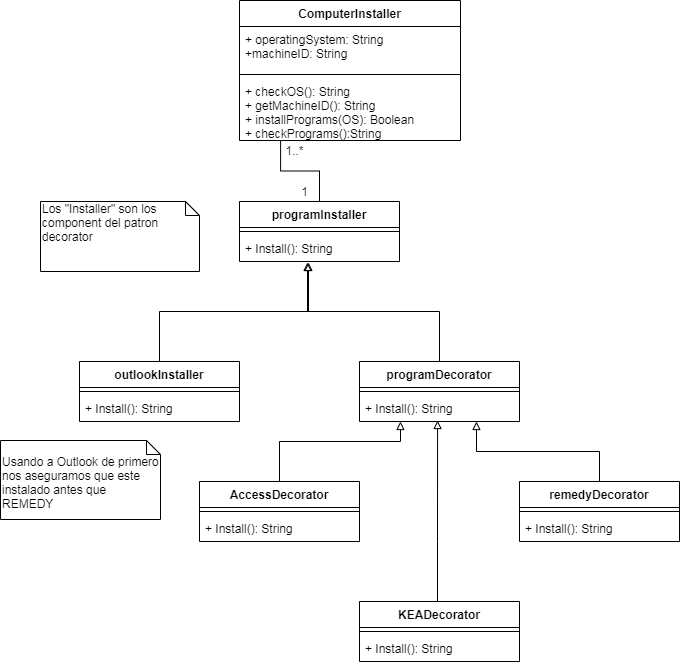

The diagram above was exported from draw.io. Its source (the exported page's mxGraphModel, read from the mxfile embedded in the PNG):
<mxGraphModel dx="942" dy="520" grid="1" gridSize="10" guides="1" tooltips="1" connect="1" arrows="1" fold="1" page="1" pageScale="1" pageWidth="827" pageHeight="1169" math="0" shadow="0">
  <root>
    <mxCell id="0" />
    <mxCell id="1" parent="0" />
    <mxCell id="g9BaSvRn8AnZUNWnClVh-6" value="1" style="text;html=1;align=center;verticalAlign=middle;resizable=0;points=[];autosize=1;" parent="1" vertex="1">
      <mxGeometry x="414" y="181" width="20" height="20" as="geometry" />
    </mxCell>
    <mxCell id="g9BaSvRn8AnZUNWnClVh-7" value="1..*" style="text;html=1;align=center;verticalAlign=middle;resizable=0;points=[];autosize=1;" parent="1" vertex="1">
      <mxGeometry x="399" y="140" width="30" height="20" as="geometry" />
    </mxCell>
    <mxCell id="g9BaSvRn8AnZUNWnClVh-12" style="edgeStyle=orthogonalEdgeStyle;rounded=0;orthogonalLoop=1;jettySize=auto;html=1;entryX=0.431;entryY=1.038;entryDx=0;entryDy=0;entryPerimeter=0;endArrow=block;endFill=0;" parent="1" source="g9BaSvRn8AnZUNWnClVh-8" target="g9BaSvRn8AnZUNWnClVh-4" edge="1">
      <mxGeometry relative="1" as="geometry" />
    </mxCell>
    <mxCell id="g9BaSvRn8AnZUNWnClVh-17" style="edgeStyle=orthogonalEdgeStyle;rounded=0;orthogonalLoop=1;jettySize=auto;html=1;entryX=0.425;entryY=1.038;entryDx=0;entryDy=0;entryPerimeter=0;endArrow=block;endFill=0;" parent="1" source="g9BaSvRn8AnZUNWnClVh-13" target="g9BaSvRn8AnZUNWnClVh-4" edge="1">
      <mxGeometry relative="1" as="geometry" />
    </mxCell>
    <mxCell id="g9BaSvRn8AnZUNWnClVh-28" style="edgeStyle=orthogonalEdgeStyle;rounded=0;orthogonalLoop=1;jettySize=auto;html=1;entryX=0.488;entryY=0.962;entryDx=0;entryDy=0;entryPerimeter=0;endArrow=block;endFill=0;" parent="1" source="g9BaSvRn8AnZUNWnClVh-24" target="g9BaSvRn8AnZUNWnClVh-16" edge="1">
      <mxGeometry relative="1" as="geometry">
        <Array as="points">
          <mxPoint x="557" y="541" />
          <mxPoint x="557" y="541" />
        </Array>
      </mxGeometry>
    </mxCell>
    <mxCell id="g9BaSvRn8AnZUNWnClVh-27" style="edgeStyle=orthogonalEdgeStyle;rounded=0;orthogonalLoop=1;jettySize=auto;html=1;entryX=0.256;entryY=1;entryDx=0;entryDy=0;entryPerimeter=0;endArrow=block;endFill=0;" parent="1" source="g9BaSvRn8AnZUNWnClVh-18" target="g9BaSvRn8AnZUNWnClVh-16" edge="1">
      <mxGeometry relative="1" as="geometry">
        <Array as="points">
          <mxPoint x="399" y="441" />
          <mxPoint x="520" y="441" />
        </Array>
      </mxGeometry>
    </mxCell>
    <mxCell id="g9BaSvRn8AnZUNWnClVh-29" style="edgeStyle=orthogonalEdgeStyle;rounded=0;orthogonalLoop=1;jettySize=auto;html=1;entryX=0.731;entryY=1;entryDx=0;entryDy=0;entryPerimeter=0;endArrow=block;endFill=0;" parent="1" source="g9BaSvRn8AnZUNWnClVh-21" target="g9BaSvRn8AnZUNWnClVh-16" edge="1">
      <mxGeometry relative="1" as="geometry" />
    </mxCell>
    <mxCell id="g9BaSvRn8AnZUNWnClVh-30" value="Los &quot;Installer&quot; son los component del patron decorator" style="shape=note;whiteSpace=wrap;html=1;size=14;verticalAlign=top;align=left;spacingTop=-6;" parent="1" vertex="1">
      <mxGeometry x="160" y="201" width="159" height="70" as="geometry" />
    </mxCell>
    <mxCell id="g9BaSvRn8AnZUNWnClVh-33" value="&lt;br&gt;Usando a Outlook de primero nos aseguramos que este instalado antes que REMEDY" style="shape=note;whiteSpace=wrap;html=1;size=14;verticalAlign=top;align=left;spacingTop=-6;" parent="1" vertex="1">
      <mxGeometry x="120" y="440" width="160" height="79" as="geometry" />
    </mxCell>
    <mxCell id="7Pnzb3JFqPWWY7GfjN_t-1" value="ComputerInstaller" style="swimlane;fontStyle=1;align=center;verticalAlign=top;childLayout=stackLayout;horizontal=1;startSize=26;horizontalStack=0;resizeParent=1;resizeParentMax=0;resizeLast=0;collapsible=1;marginBottom=0;" parent="1" vertex="1">
      <mxGeometry x="359" width="221" height="140" as="geometry" />
    </mxCell>
    <mxCell id="7Pnzb3JFqPWWY7GfjN_t-2" value="+ operatingSystem: String&#10;+machineID: String" style="text;strokeColor=none;fillColor=none;align=left;verticalAlign=top;spacingLeft=4;spacingRight=4;overflow=hidden;rotatable=0;points=[[0,0.5],[1,0.5]];portConstraint=eastwest;" parent="7Pnzb3JFqPWWY7GfjN_t-1" vertex="1">
      <mxGeometry y="26" width="221" height="44" as="geometry" />
    </mxCell>
    <mxCell id="7Pnzb3JFqPWWY7GfjN_t-3" value="" style="line;strokeWidth=1;fillColor=none;align=left;verticalAlign=middle;spacingTop=-1;spacingLeft=3;spacingRight=3;rotatable=0;labelPosition=right;points=[];portConstraint=eastwest;" parent="7Pnzb3JFqPWWY7GfjN_t-1" vertex="1">
      <mxGeometry y="70" width="221" height="8" as="geometry" />
    </mxCell>
    <mxCell id="7Pnzb3JFqPWWY7GfjN_t-4" value="+ checkOS(): String&#10;+ getMachineID(): String&#10;+ installPrograms(OS): Boolean&#10;+ checkPrograms():String&#10;" style="text;strokeColor=none;fillColor=none;align=left;verticalAlign=top;spacingLeft=4;spacingRight=4;overflow=hidden;rotatable=0;points=[[0,0.5],[1,0.5]];portConstraint=eastwest;" parent="7Pnzb3JFqPWWY7GfjN_t-1" vertex="1">
      <mxGeometry y="78" width="221" height="62" as="geometry" />
    </mxCell>
    <mxCell id="g9BaSvRn8AnZUNWnClVh-8" value="outlookInstaller" style="swimlane;fontStyle=1;align=center;verticalAlign=top;childLayout=stackLayout;horizontal=1;startSize=26;horizontalStack=0;resizeParent=1;resizeParentMax=0;resizeLast=0;collapsible=1;marginBottom=0;" parent="1" vertex="1">
      <mxGeometry x="199" y="361" width="160" height="60" as="geometry" />
    </mxCell>
    <mxCell id="g9BaSvRn8AnZUNWnClVh-10" value="" style="line;strokeWidth=1;fillColor=none;align=left;verticalAlign=middle;spacingTop=-1;spacingLeft=3;spacingRight=3;rotatable=0;labelPosition=right;points=[];portConstraint=eastwest;" parent="g9BaSvRn8AnZUNWnClVh-8" vertex="1">
      <mxGeometry y="26" width="160" height="8" as="geometry" />
    </mxCell>
    <mxCell id="g9BaSvRn8AnZUNWnClVh-11" value="+ Install(): String" style="text;strokeColor=none;fillColor=none;align=left;verticalAlign=top;spacingLeft=4;spacingRight=4;overflow=hidden;rotatable=0;points=[[0,0.5],[1,0.5]];portConstraint=eastwest;" parent="g9BaSvRn8AnZUNWnClVh-8" vertex="1">
      <mxGeometry y="34" width="160" height="26" as="geometry" />
    </mxCell>
    <mxCell id="a-d8Qh8PThhLnHimZ544-1" style="edgeStyle=orthogonalEdgeStyle;rounded=0;orthogonalLoop=1;jettySize=auto;html=1;entryX=0.186;entryY=1;entryDx=0;entryDy=0;entryPerimeter=0;endArrow=none;endFill=0;" edge="1" parent="1" source="g9BaSvRn8AnZUNWnClVh-1" target="7Pnzb3JFqPWWY7GfjN_t-4">
      <mxGeometry relative="1" as="geometry" />
    </mxCell>
    <mxCell id="g9BaSvRn8AnZUNWnClVh-1" value="programInstaller" style="swimlane;fontStyle=1;align=center;verticalAlign=top;childLayout=stackLayout;horizontal=1;startSize=26;horizontalStack=0;resizeParent=1;resizeParentMax=0;resizeLast=0;collapsible=1;marginBottom=0;" parent="1" vertex="1">
      <mxGeometry x="359" y="201" width="160" height="60" as="geometry" />
    </mxCell>
    <mxCell id="g9BaSvRn8AnZUNWnClVh-3" value="" style="line;strokeWidth=1;fillColor=none;align=left;verticalAlign=middle;spacingTop=-1;spacingLeft=3;spacingRight=3;rotatable=0;labelPosition=right;points=[];portConstraint=eastwest;" parent="g9BaSvRn8AnZUNWnClVh-1" vertex="1">
      <mxGeometry y="26" width="160" height="8" as="geometry" />
    </mxCell>
    <mxCell id="g9BaSvRn8AnZUNWnClVh-4" value="+ Install(): String" style="text;strokeColor=none;fillColor=none;align=left;verticalAlign=top;spacingLeft=4;spacingRight=4;overflow=hidden;rotatable=0;points=[[0,0.5],[1,0.5]];portConstraint=eastwest;" parent="g9BaSvRn8AnZUNWnClVh-1" vertex="1">
      <mxGeometry y="34" width="160" height="26" as="geometry" />
    </mxCell>
    <mxCell id="g9BaSvRn8AnZUNWnClVh-13" value="programDecorator&#10;" style="swimlane;fontStyle=1;align=center;verticalAlign=top;childLayout=stackLayout;horizontal=1;startSize=26;horizontalStack=0;resizeParent=1;resizeParentMax=0;resizeLast=0;collapsible=1;marginBottom=0;" parent="1" vertex="1">
      <mxGeometry x="479" y="361" width="160" height="60" as="geometry" />
    </mxCell>
    <mxCell id="g9BaSvRn8AnZUNWnClVh-15" value="" style="line;strokeWidth=1;fillColor=none;align=left;verticalAlign=middle;spacingTop=-1;spacingLeft=3;spacingRight=3;rotatable=0;labelPosition=right;points=[];portConstraint=eastwest;" parent="g9BaSvRn8AnZUNWnClVh-13" vertex="1">
      <mxGeometry y="26" width="160" height="8" as="geometry" />
    </mxCell>
    <mxCell id="g9BaSvRn8AnZUNWnClVh-16" value="+ Install(): String" style="text;strokeColor=none;fillColor=none;align=left;verticalAlign=top;spacingLeft=4;spacingRight=4;overflow=hidden;rotatable=0;points=[[0,0.5],[1,0.5]];portConstraint=eastwest;" parent="g9BaSvRn8AnZUNWnClVh-13" vertex="1">
      <mxGeometry y="34" width="160" height="26" as="geometry" />
    </mxCell>
    <mxCell id="g9BaSvRn8AnZUNWnClVh-24" value="KEADecorator" style="swimlane;fontStyle=1;align=center;verticalAlign=top;childLayout=stackLayout;horizontal=1;startSize=26;horizontalStack=0;resizeParent=1;resizeParentMax=0;resizeLast=0;collapsible=1;marginBottom=0;" parent="1" vertex="1">
      <mxGeometry x="479" y="601" width="160" height="60" as="geometry" />
    </mxCell>
    <mxCell id="g9BaSvRn8AnZUNWnClVh-25" value="" style="line;strokeWidth=1;fillColor=none;align=left;verticalAlign=middle;spacingTop=-1;spacingLeft=3;spacingRight=3;rotatable=0;labelPosition=right;points=[];portConstraint=eastwest;" parent="g9BaSvRn8AnZUNWnClVh-24" vertex="1">
      <mxGeometry y="26" width="160" height="8" as="geometry" />
    </mxCell>
    <mxCell id="g9BaSvRn8AnZUNWnClVh-26" value="+ Install(): String" style="text;strokeColor=none;fillColor=none;align=left;verticalAlign=top;spacingLeft=4;spacingRight=4;overflow=hidden;rotatable=0;points=[[0,0.5],[1,0.5]];portConstraint=eastwest;" parent="g9BaSvRn8AnZUNWnClVh-24" vertex="1">
      <mxGeometry y="34" width="160" height="26" as="geometry" />
    </mxCell>
    <mxCell id="g9BaSvRn8AnZUNWnClVh-18" value="AccessDecorator&#10;" style="swimlane;fontStyle=1;align=center;verticalAlign=top;childLayout=stackLayout;horizontal=1;startSize=26;horizontalStack=0;resizeParent=1;resizeParentMax=0;resizeLast=0;collapsible=1;marginBottom=0;" parent="1" vertex="1">
      <mxGeometry x="319" y="481" width="160" height="60" as="geometry" />
    </mxCell>
    <mxCell id="g9BaSvRn8AnZUNWnClVh-19" value="" style="line;strokeWidth=1;fillColor=none;align=left;verticalAlign=middle;spacingTop=-1;spacingLeft=3;spacingRight=3;rotatable=0;labelPosition=right;points=[];portConstraint=eastwest;" parent="g9BaSvRn8AnZUNWnClVh-18" vertex="1">
      <mxGeometry y="26" width="160" height="8" as="geometry" />
    </mxCell>
    <mxCell id="g9BaSvRn8AnZUNWnClVh-20" value="+ Install(): String" style="text;strokeColor=none;fillColor=none;align=left;verticalAlign=top;spacingLeft=4;spacingRight=4;overflow=hidden;rotatable=0;points=[[0,0.5],[1,0.5]];portConstraint=eastwest;" parent="g9BaSvRn8AnZUNWnClVh-18" vertex="1">
      <mxGeometry y="34" width="160" height="26" as="geometry" />
    </mxCell>
    <mxCell id="g9BaSvRn8AnZUNWnClVh-21" value="remedyDecorator&#10;" style="swimlane;fontStyle=1;align=center;verticalAlign=top;childLayout=stackLayout;horizontal=1;startSize=26;horizontalStack=0;resizeParent=1;resizeParentMax=0;resizeLast=0;collapsible=1;marginBottom=0;" parent="1" vertex="1">
      <mxGeometry x="639" y="481" width="160" height="60" as="geometry" />
    </mxCell>
    <mxCell id="g9BaSvRn8AnZUNWnClVh-22" value="" style="line;strokeWidth=1;fillColor=none;align=left;verticalAlign=middle;spacingTop=-1;spacingLeft=3;spacingRight=3;rotatable=0;labelPosition=right;points=[];portConstraint=eastwest;" parent="g9BaSvRn8AnZUNWnClVh-21" vertex="1">
      <mxGeometry y="26" width="160" height="8" as="geometry" />
    </mxCell>
    <mxCell id="g9BaSvRn8AnZUNWnClVh-23" value="+ Install(): String" style="text;strokeColor=none;fillColor=none;align=left;verticalAlign=top;spacingLeft=4;spacingRight=4;overflow=hidden;rotatable=0;points=[[0,0.5],[1,0.5]];portConstraint=eastwest;" parent="g9BaSvRn8AnZUNWnClVh-21" vertex="1">
      <mxGeometry y="34" width="160" height="26" as="geometry" />
    </mxCell>
  </root>
</mxGraphModel>